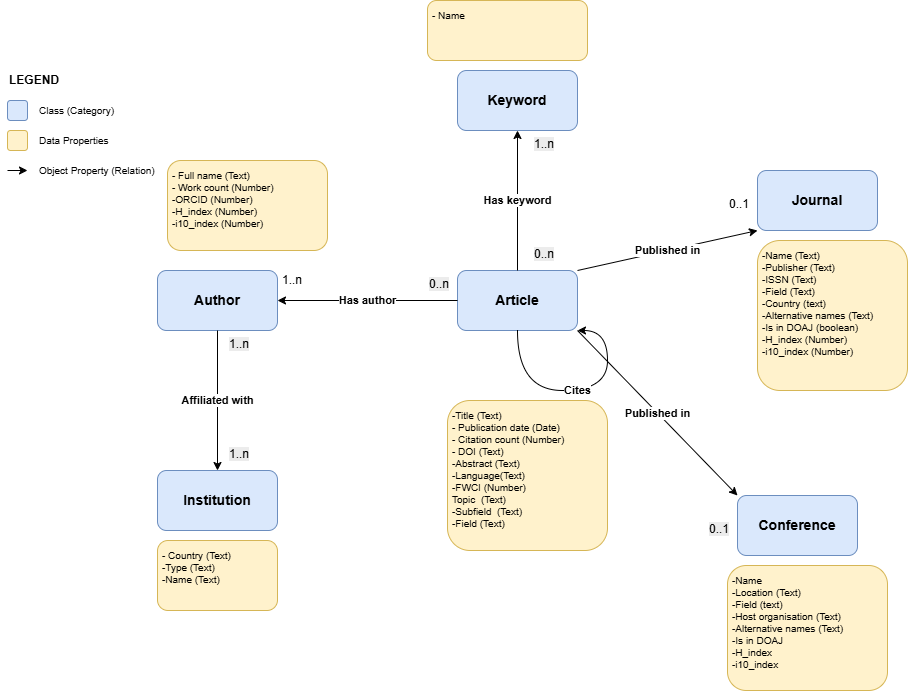

The diagram above was exported from draw.io. Its source (the exported page's mxGraphModel, read from the mxfile embedded in the PNG):
<mxGraphModel dx="1013" dy="410" grid="1" gridSize="10" guides="1" tooltips="1" connect="1" arrows="1" fold="1" page="1" pageScale="1" pageWidth="1200" pageHeight="800" math="0" shadow="0">
  <root>
    <mxCell id="0" />
    <mxCell id="1" parent="0" />
    <mxCell id="article" parent="1" style="rounded=1;whiteSpace=wrap;html=1;fillColor=#dae8fc;strokeColor=#6c8ebf;fontStyle=1;fontSize=14;" value="Article" vertex="1">
      <mxGeometry height="60" width="120" x="500" y="300" as="geometry" />
    </mxCell>
    <mxCell id="author" parent="1" style="rounded=1;whiteSpace=wrap;html=1;fillColor=#dae8fc;strokeColor=#6c8ebf;fontStyle=1;fontSize=14;" value="Author" vertex="1">
      <mxGeometry height="60" width="120" x="200" y="300" as="geometry" />
    </mxCell>
    <mxCell id="institution" parent="1" style="rounded=1;whiteSpace=wrap;html=1;fillColor=#dae8fc;strokeColor=#6c8ebf;fontStyle=1;fontSize=14;" value="Institution" vertex="1">
      <mxGeometry height="60" width="120" x="200" y="500" as="geometry" />
    </mxCell>
    <mxCell id="journal" parent="1" style="rounded=1;whiteSpace=wrap;html=1;fillColor=#dae8fc;strokeColor=#6c8ebf;fontStyle=1;fontSize=14;" value="Journal" vertex="1">
      <mxGeometry height="60" width="120" x="800" y="200" as="geometry" />
    </mxCell>
    <mxCell id="conference" parent="1" style="rounded=1;whiteSpace=wrap;html=1;fillColor=#dae8fc;strokeColor=#6c8ebf;fontStyle=1;fontSize=14;" value="Conference" vertex="1">
      <mxGeometry height="60" width="120" x="780" y="525" as="geometry" />
    </mxCell>
    <mxCell id="keyword" parent="1" style="rounded=1;whiteSpace=wrap;html=1;fillColor=#dae8fc;strokeColor=#6c8ebf;fontStyle=1;fontSize=14;" value="Keyword" vertex="1">
      <mxGeometry height="60" width="120" x="500" y="100" as="geometry" />
    </mxCell>
    <mxCell id="rel1" edge="1" parent="1" source="article" style="endArrow=classic;html=1;exitX=0;exitY=0.5;exitDx=0;exitDy=0;entryX=1;entryY=0.5;entryDx=0;entryDy=0;fontStyle=1;fontSize=11;labelBackgroundColor=#ffffff;" target="author" value="Has author">
      <mxGeometry relative="1" as="geometry" />
    </mxCell>
    <mxCell id="rel2" edge="1" parent="1" source="article" style="endArrow=classic;html=1;exitX=0.5;exitY=0;exitDx=0;exitDy=0;entryX=0.5;entryY=1;entryDx=0;entryDy=0;fontStyle=1;fontSize=11;labelBackgroundColor=#ffffff;" target="keyword" value="Has keyword">
      <mxGeometry relative="1" as="geometry" />
    </mxCell>
    <mxCell id="rel3" edge="1" parent="1" source="article" style="endArrow=classic;html=1;exitX=1;exitY=0;exitDx=0;exitDy=0;entryX=0;entryY=1;entryDx=0;entryDy=0;fontStyle=1;fontSize=11;labelBackgroundColor=#ffffff;" target="journal" value="Published in">
      <mxGeometry relative="1" as="geometry" />
    </mxCell>
    <mxCell id="rel4" edge="1" parent="1" source="article" style="endArrow=classic;html=1;exitX=1;exitY=1;exitDx=0;exitDy=0;entryX=0;entryY=0;entryDx=0;entryDy=0;fontStyle=1;fontSize=11;labelBackgroundColor=#ffffff;" target="conference" value="Published in">
      <mxGeometry relative="1" as="geometry" />
    </mxCell>
    <mxCell id="rel5" edge="1" parent="1" source="author" style="endArrow=classic;html=1;exitX=0.5;exitY=1;exitDx=0;exitDy=0;entryX=0.5;entryY=0;entryDx=0;entryDy=0;fontStyle=1;fontSize=11;labelBackgroundColor=#ffffff;" target="institution" value="Affiliated with">
      <mxGeometry relative="1" as="geometry" />
    </mxCell>
    <mxCell id="rel6" edge="1" parent="1" source="article" style="endArrow=classic;html=1;exitX=0.5;exitY=1;exitDx=0;exitDy=0;entryX=1;entryY=1;entryDx=0;entryDy=0;fontStyle=1;fontSize=11;labelBackgroundColor=#ffffff;curved=1;" target="article" value="Cites">
      <mxGeometry relative="1" as="geometry">
        <Array as="points">
          <mxPoint x="560" y="420" />
          <mxPoint x="650" y="420" />
          <mxPoint x="650" y="360" />
        </Array>
      </mxGeometry>
    </mxCell>
    <mxCell id="article_props" parent="1" style="text;html=1;strokeColor=#d6b656;fillColor=#fff2cc;align=left;verticalAlign=top;whiteSpace=wrap;rounded=1;fontSize=10;spacing=5;" value="&lt;div&gt;-Title (Text)&lt;/div&gt;- Publication date (Date)&lt;br&gt;- Citation count (Number)&lt;br&gt;- DOI (Text)&lt;div&gt;-Abstract (Text)&lt;/div&gt;&lt;div&gt;-Language(Text)&lt;/div&gt;&lt;div&gt;-FWCI (Number)&lt;/div&gt;&lt;div&gt;Topic&amp;nbsp;&lt;span style=&quot;background-color: transparent; color: light-dark(rgb(0, 0, 0), rgb(255, 255, 255));&quot;&gt;&amp;nbsp;&lt;/span&gt;&lt;span style=&quot;background-color: transparent; color: light-dark(rgb(0, 0, 0), rgb(255, 255, 255));&quot;&gt;(Text)&lt;/span&gt;&lt;/div&gt;&lt;div&gt;-Subfield&amp;nbsp;&lt;span style=&quot;background-color: transparent; color: light-dark(rgb(0, 0, 0), rgb(255, 255, 255));&quot;&gt;&amp;nbsp;&lt;/span&gt;&lt;span style=&quot;background-color: transparent; color: light-dark(rgb(0, 0, 0), rgb(255, 255, 255));&quot;&gt;(Text)&lt;/span&gt;&lt;/div&gt;&lt;div&gt;-Field (Text)&lt;/div&gt;" vertex="1">
      <mxGeometry height="150" width="160" x="490" y="430" as="geometry" />
    </mxCell>
    <mxCell id="journal_props" parent="1" style="text;html=1;strokeColor=#d6b656;fillColor=#fff2cc;align=left;verticalAlign=top;whiteSpace=wrap;rounded=1;fontSize=10;spacing=5;" value="-Name (Text)&lt;div&gt;&lt;div&gt;-Publisher (Text)&lt;/div&gt;&lt;div&gt;-ISSN (Text)&lt;/div&gt;&lt;/div&gt;&lt;div&gt;-Field (Text)&lt;/div&gt;&lt;div&gt;-Country (text)&lt;/div&gt;&lt;div&gt;-Alternative names (Text)&lt;/div&gt;&lt;div&gt;-Is in DOAJ (boolean)&lt;/div&gt;&lt;div&gt;-H_index (Number)&lt;/div&gt;&lt;div&gt;-i10_index (Number)&lt;/div&gt;&lt;div style=&quot;text-align: center;&quot;&gt;&lt;br&gt;&lt;/div&gt;" vertex="1">
      <mxGeometry height="150" width="150" x="800" y="270" as="geometry" />
    </mxCell>
    <mxCell id="institution_props" parent="1" style="text;html=1;strokeColor=#d6b656;fillColor=#fff2cc;align=left;verticalAlign=top;whiteSpace=wrap;rounded=1;fontSize=10;spacing=5;" value="- Country (Text)&lt;div&gt;-Type (Text)&lt;/div&gt;&lt;div&gt;-Name (Text)&lt;/div&gt;" vertex="1">
      <mxGeometry height="70" width="120" x="200" y="570" as="geometry" />
    </mxCell>
    <mxCell id="legend_title" parent="1" style="text;html=1;strokeColor=none;fillColor=none;align=left;verticalAlign=middle;whiteSpace=wrap;rounded=0;fontStyle=1;fontSize=12;" value="LEGEND" vertex="1">
      <mxGeometry height="20" width="100" x="50" y="100" as="geometry" />
    </mxCell>
    <mxCell id="legend_class" parent="1" style="rounded=1;whiteSpace=wrap;html=1;fillColor=#dae8fc;strokeColor=#6c8ebf;" value="" vertex="1">
      <mxGeometry height="20" width="20" x="50" y="130" as="geometry" />
    </mxCell>
    <mxCell id="legend_class_text" parent="1" style="text;html=1;strokeColor=none;fillColor=none;align=left;verticalAlign=middle;whiteSpace=wrap;rounded=0;fontSize=10;" value="Class (Category)" vertex="1">
      <mxGeometry height="20" width="100" x="80" y="130" as="geometry" />
    </mxCell>
    <mxCell id="legend_prop" parent="1" style="rounded=1;whiteSpace=wrap;html=1;fillColor=#fff2cc;strokeColor=#d6b656;" value="" vertex="1">
      <mxGeometry height="20" width="20" x="50" y="160" as="geometry" />
    </mxCell>
    <mxCell id="legend_prop_text" parent="1" style="text;html=1;strokeColor=none;fillColor=none;align=left;verticalAlign=middle;whiteSpace=wrap;rounded=0;fontSize=10;" value="Data Properties" vertex="1">
      <mxGeometry height="20" width="100" x="80" y="160" as="geometry" />
    </mxCell>
    <mxCell id="legend_arrow" edge="1" parent="1" style="endArrow=classic;html=1;" value="">
      <mxGeometry relative="1" as="geometry">
        <mxPoint x="50" y="200" as="sourcePoint" />
        <mxPoint x="70" y="200" as="targetPoint" />
      </mxGeometry>
    </mxCell>
    <mxCell id="legend_arrow_text" parent="1" style="text;html=1;strokeColor=none;fillColor=none;align=left;verticalAlign=middle;whiteSpace=wrap;rounded=0;fontSize=10;" value="Object Property (Relation)" vertex="1">
      <mxGeometry height="20" width="130" x="80" y="190" as="geometry" />
    </mxCell>
    <mxCell id="-E42z_iI5RGetfPq89Yz-1" parent="1" style="text;html=1;strokeColor=#d6b656;fillColor=#fff2cc;align=left;verticalAlign=top;whiteSpace=wrap;rounded=1;fontSize=10;spacing=5;" value="-Name&lt;div&gt;&lt;div&gt;-Location (Text)&lt;/div&gt;&lt;div&gt;&lt;span style=&quot;background-color: transparent; color: light-dark(rgb(0, 0, 0), rgb(255, 255, 255));&quot;&gt;-Field (text)&lt;/span&gt;&lt;/div&gt;&lt;div&gt;-Host organisation (Text)&lt;/div&gt;&lt;div&gt;&lt;div&gt;-Alternative names (Text)&lt;/div&gt;&lt;div&gt;-Is in DOAJ&lt;/div&gt;&lt;div&gt;-H_index&lt;/div&gt;&lt;div&gt;-i10_index&lt;/div&gt;&lt;/div&gt;&lt;div&gt;&lt;span style=&quot;font-weight: bold; color: rgba(0, 0, 0, 0); font-family: monospace; font-size: 0px; text-wrap-mode: nowrap;&quot;&gt;-Host %3CmxGraphModel%3E%3Croot%3E%3CmxCell%20id%3D%220%22%2F%3E%3CmxCell%20id%3D%221%22%20parent%3D%220%22%2F%3E%3CmxCell%20id%3D%222%22%20parent%3D%221%22%20style%3D%22text%3Bhtml%3D1%3BstrokeColor%3D%23d6b656%3BfillColor%3D%23fff2cc%3Balign%3Dleft%3BverticalAlign%3Dtop%3BwhiteSpace%3Dwrap%3Brounded%3D1%3BfontSize%3D10%3Bspacing%3D5%3B%22%20value%3D%22-%20Publication%20date%20(Date)%26%2310%3B-%20Citation%20count%20(Number)%26%2310%3B-%20DOI%20(Text)%22%20vertex%3D%221%22%3E%3CmxGeometry%20height%3D%2260%22%20width%3D%22160%22%20x%3D%22490%22%20y%3D%22430%22%20as%3D%22geometry%22%2F%3E%3C%2FmxCell%3E%3C%2Froot%3E%3C%2FmxGraphModel%3E&lt;/span&gt;&lt;/div&gt;&lt;/div&gt;" vertex="1">
      <mxGeometry height="125" width="160" x="770" y="595" as="geometry" />
    </mxCell>
    <mxCell id="-E42z_iI5RGetfPq89Yz-2" parent="1" style="text;html=1;strokeColor=#d6b656;fillColor=#fff2cc;align=left;verticalAlign=top;whiteSpace=wrap;rounded=1;fontSize=10;spacing=5;" value="- Full name (Text)&lt;div&gt;- Work count (Number)&lt;/div&gt;&lt;div&gt;-ORCID (Number)&lt;/div&gt;&lt;div&gt;&lt;div&gt;&lt;span style=&quot;background-color: transparent; color: light-dark(rgb(0, 0, 0), rgb(255, 255, 255));&quot;&gt;-H_index (Number)&lt;/span&gt;&lt;/div&gt;&lt;div&gt;-i10_index (Number)&lt;/div&gt;&lt;/div&gt;&lt;div&gt;&lt;br&gt;&lt;/div&gt;" vertex="1">
      <mxGeometry height="90" width="160" x="210" y="190" as="geometry" />
    </mxCell>
    <mxCell id="-E42z_iI5RGetfPq89Yz-3" parent="1" style="text;html=1;whiteSpace=wrap;strokeColor=none;fillColor=none;align=center;verticalAlign=middle;rounded=0;" value="1..n" vertex="1">
      <mxGeometry height="20" width="30" x="320" y="300" as="geometry" />
    </mxCell>
    <mxCell id="-E42z_iI5RGetfPq89Yz-4" parent="1" style="text;whiteSpace=wrap;html=1;" value="&lt;span style=&quot;color: rgb(0, 0, 0); font-family: Helvetica; font-size: 12px; font-style: normal; font-variant-ligatures: normal; font-variant-caps: normal; font-weight: 400; letter-spacing: normal; orphans: 2; text-align: center; text-indent: 0px; text-transform: none; widows: 2; word-spacing: 0px; -webkit-text-stroke-width: 0px; white-space: normal; background-color: rgb(236, 236, 236); text-decoration-thickness: initial; text-decoration-style: initial; text-decoration-color: initial; float: none; display: inline !important;&quot;&gt;0..n&lt;/span&gt;" vertex="1">
      <mxGeometry height="20" width="30" x="470" y="300" as="geometry" />
    </mxCell>
    <mxCell id="-E42z_iI5RGetfPq89Yz-5" parent="1" style="text;whiteSpace=wrap;html=1;" value="&lt;span style=&quot;color: rgb(0, 0, 0); font-family: Helvetica; font-size: 12px; font-style: normal; font-variant-ligatures: normal; font-variant-caps: normal; font-weight: 400; letter-spacing: normal; orphans: 2; text-align: center; text-indent: 0px; text-transform: none; widows: 2; word-spacing: 0px; -webkit-text-stroke-width: 0px; white-space: normal; background-color: rgb(236, 236, 236); text-decoration-thickness: initial; text-decoration-style: initial; text-decoration-color: initial; display: inline !important; float: none;&quot;&gt;1..n&lt;/span&gt;" vertex="1">
      <mxGeometry height="40" width="50" x="270" y="470" as="geometry" />
    </mxCell>
    <mxCell id="-E42z_iI5RGetfPq89Yz-6" parent="1" style="text;whiteSpace=wrap;html=1;" value="&lt;span style=&quot;color: rgb(0, 0, 0); font-family: Helvetica; font-size: 12px; font-style: normal; font-variant-ligatures: normal; font-variant-caps: normal; font-weight: 400; letter-spacing: normal; orphans: 2; text-align: center; text-indent: 0px; text-transform: none; widows: 2; word-spacing: 0px; -webkit-text-stroke-width: 0px; white-space: normal; background-color: rgb(236, 236, 236); text-decoration-thickness: initial; text-decoration-style: initial; text-decoration-color: initial; display: inline !important; float: none;&quot;&gt;1..n&lt;/span&gt;" vertex="1">
      <mxGeometry height="40" width="50" x="270" y="360" as="geometry" />
    </mxCell>
    <mxCell id="-E42z_iI5RGetfPq89Yz-7" parent="1" style="text;whiteSpace=wrap;html=1;" value="&lt;span style=&quot;color: rgb(0, 0, 0); font-family: Helvetica; font-size: 12px; font-style: normal; font-variant-ligatures: normal; font-variant-caps: normal; font-weight: 400; letter-spacing: normal; orphans: 2; text-align: center; text-indent: 0px; text-transform: none; widows: 2; word-spacing: 0px; -webkit-text-stroke-width: 0px; white-space: normal; background-color: rgb(236, 236, 236); text-decoration-thickness: initial; text-decoration-style: initial; text-decoration-color: initial; display: inline !important; float: none;&quot;&gt;1..n&lt;/span&gt;" vertex="1">
      <mxGeometry height="40" width="50" x="575" y="160" as="geometry" />
    </mxCell>
    <mxCell id="-E42z_iI5RGetfPq89Yz-8" parent="1" style="text;whiteSpace=wrap;html=1;" value="&lt;span style=&quot;color: rgb(0, 0, 0); font-family: Helvetica; font-size: 12px; font-style: normal; font-variant-ligatures: normal; font-variant-caps: normal; font-weight: 400; letter-spacing: normal; orphans: 2; text-align: center; text-indent: 0px; text-transform: none; widows: 2; word-spacing: 0px; -webkit-text-stroke-width: 0px; white-space: normal; background-color: rgb(236, 236, 236); text-decoration-thickness: initial; text-decoration-style: initial; text-decoration-color: initial; float: none; display: inline !important;&quot;&gt;0..n&lt;/span&gt;" vertex="1">
      <mxGeometry height="40" width="50" x="575" y="270" as="geometry" />
    </mxCell>
    <mxCell id="-E42z_iI5RGetfPq89Yz-9" parent="1" style="text;html=1;strokeColor=#d6b656;fillColor=#fff2cc;align=left;verticalAlign=top;whiteSpace=wrap;rounded=1;fontSize=10;spacing=5;" value="- Name&amp;nbsp;" vertex="1">
      <mxGeometry height="60" width="160" x="470" y="30" as="geometry" />
    </mxCell>
    <mxCell id="-E42z_iI5RGetfPq89Yz-10" parent="1" style="text;whiteSpace=wrap;html=1;" value="&lt;div style=&quot;text-align: center;&quot;&gt;&lt;span style=&quot;background-color: transparent; color: light-dark(rgb(0, 0, 0), rgb(255, 255, 255));&quot;&gt;0..1&lt;/span&gt;&lt;/div&gt;" vertex="1">
      <mxGeometry height="40" width="50" x="770" y="220" as="geometry" />
    </mxCell>
    <mxCell id="-E42z_iI5RGetfPq89Yz-12" parent="1" style="text;whiteSpace=wrap;html=1;" value="&lt;span style=&quot;color: rgb(0, 0, 0); font-family: Helvetica; font-size: 12px; font-style: normal; font-variant-ligatures: normal; font-variant-caps: normal; font-weight: 400; letter-spacing: normal; orphans: 2; text-align: center; text-indent: 0px; text-transform: none; widows: 2; word-spacing: 0px; -webkit-text-stroke-width: 0px; white-space: normal; background-color: rgb(236, 236, 236); text-decoration-thickness: initial; text-decoration-style: initial; text-decoration-color: initial; display: inline !important; float: none;&quot;&gt;0..1&lt;/span&gt;" vertex="1">
      <mxGeometry height="40" width="30" x="750" y="545" as="geometry" />
    </mxCell>
  </root>
</mxGraphModel>